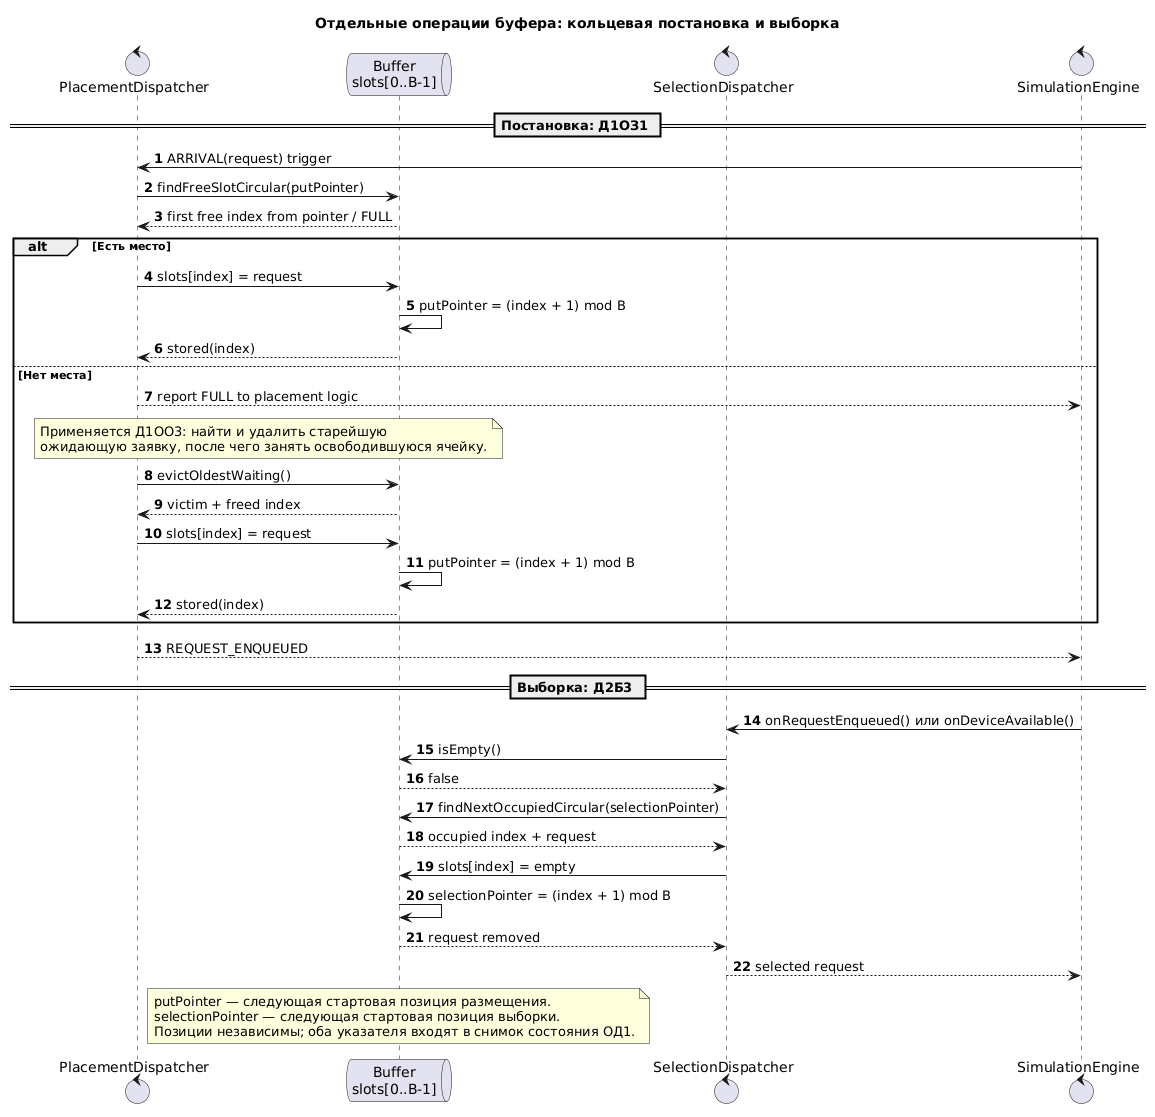

The diagram above was rendered by PlantUML. Its source (embedded in the PNG):
@startuml
title Отдельные операции буфера: кольцевая постановка и выборка
 autonumber
 control "PlacementDispatcher" as Put
 queue "Buffer\nslots[0..B-1]" as Buffer
 control "SelectionDispatcher" as Select
 control "SimulationEngine" as Engine

 == Постановка: Д1ОЗ1 ==
 Engine -> Put: ARRIVAL(request) trigger
 Put -> Buffer: findFreeSlotCircular(putPointer)
 Buffer --> Put: first free index from pointer / FULL
 alt Есть место
   Put -> Buffer: slots[index] = request
   Buffer -> Buffer: putPointer = (index + 1) mod B
   Buffer --> Put: stored(index)
 else Нет места
   Put --> Engine: report FULL to placement logic
   note over Put,Buffer
   Применяется Д1ОО3: найти и удалить старейшую
   ожидающую заявку, после чего занять освободившуюся ячейку.
   end note
   Put -> Buffer: evictOldestWaiting()
   Buffer --> Put: victim + freed index
   Put -> Buffer: slots[index] = request
   Buffer -> Buffer: putPointer = (index + 1) mod B
   Buffer --> Put: stored(index)
 end
 Put --> Engine: REQUEST_ENQUEUED

 == Выборка: Д2Б3 ==
 Engine -> Select: onRequestEnqueued() или onDeviceAvailable()
 Select -> Buffer: isEmpty()
 Buffer --> Select: false
 Select -> Buffer: findNextOccupiedCircular(selectionPointer)
 Buffer --> Select: occupied index + request
 Select -> Buffer: slots[index] = empty
 Buffer -> Buffer: selectionPointer = (index + 1) mod B
 Buffer --> Select: request removed
 Select --> Engine: selected request

 note over Buffer
 putPointer — следующая стартовая позиция размещения.
 selectionPointer — следующая стартовая позиция выборки.
 Позиции независимы; оба указателя входят в снимок состояния ОД1.
 end note
@enduml